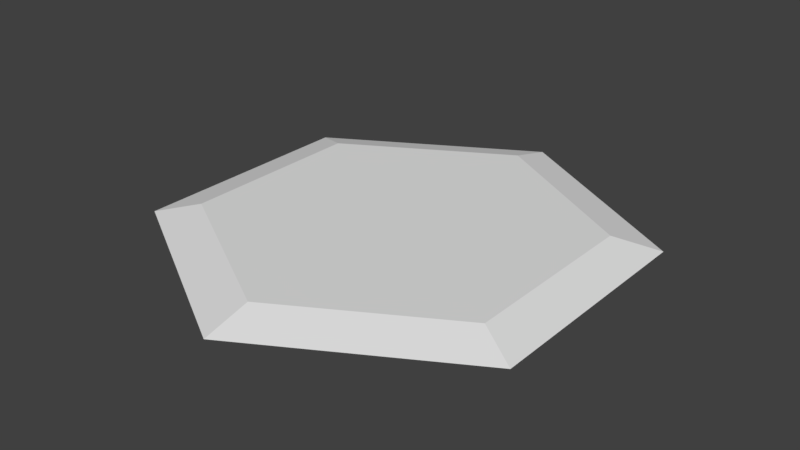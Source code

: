 # Source: HexModel.blend  (saved by Blender 2.78.0; exported with 4.5.12 LTS)
import bpy
from mathutils import Matrix  # noqa: F401  (used for matrix-valued properties, if any)

bpy.ops.wm.read_factory_settings(use_empty=True)
scene = bpy.context.scene
scene.name = 'Scene'

# ---- collections
col_collection_1 = bpy.data.collections.new('Collection 1'); scene.collection.children.link(col_collection_1)

# ---- world
world_world = bpy.data.worlds.new('World'); scene.world = world_world
world_world.color = (0.05088, 0.05088, 0.05088)
world_world.use_sun_shadow = False
world_world.sun_shadow_jitter_overblur = 0.0
world_world.cycles.sampling_method = 'MANUAL'

# ---- meshes
me_circle = bpy.data.meshes.new('Circle')
me_circle.from_pydata([(0.0, 1.0, 0.0), (-0.866, 0.5, 0.0), (-0.866, -0.5, 0.0), (8.742e-08, -1.0, 0.0), (0.866, -0.5, 0.0), (0.866, 0.5, 0.0), (0.0, 0.8, 0.05), (-0.6928, 0.4, 0.05), (-0.6928, -0.4, 0.05), (6.994e-08, -0.8, 0.05), (0.6928, -0.4, 0.05), (0.6928, 0.4, 0.05)], [], [(1, 0, 5, 4, 3, 2), (7, 8, 9, 10, 11, 6), (1, 2, 8, 7), (4, 5, 11, 10), (2, 3, 9, 8), (0, 1, 7, 6), (5, 0, 6, 11), (3, 4, 10, 9)])
me_circle.use_remesh_preserve_volume = False
me_circle.use_remesh_preserve_attributes = False
me_circle.use_mirror_vertex_groups = False
me_circle.update()

# ---- objects
ob_circle = bpy.data.objects.new('Circle', me_circle)

# ---- transforms, parenting, visibility, modifiers, constraints
ob_circle.location = (0.0, 0.0, 0.0)
ob_circle.lineart.crease_threshold = 0.0

# ---- collection membership
col_collection_1.objects.link(ob_circle)

# ---- scene / render settings (as saved in the file)
scene.frame_start = 1; scene.frame_end = 250; scene.frame_set(1)
scene.render.engine = 'BLENDER_EEVEE_NEXT'
scene.render.resolution_percentage = 50
scene.render.dither_intensity = 0.0
scene.cycles.use_denoising = False
scene.cycles.samples = 128
scene.cycles.sampling_pattern = 'TABULATED_SOBOL'
scene.cycles.light_sampling_threshold = 0.0
scene.cycles.use_adaptive_sampling = False
scene.cycles.use_light_tree = False
scene.cycles.blur_glossy = 0.0
scene.cycles.sample_clamp_indirect = 0.0
scene.view_settings.view_transform = 'Standard'
bpy.context.view_layer.update()

# ---- added for rendering (the .blend has no active camera and no usable light): camera, sun
cam_auto = bpy.data.cameras.new('AutoCamera')
cam_auto.lens = 50.0
cam_auto.sensor_width = 36.0
cam_auto.clip_end = 1000.0
ob_auto_camera = bpy.data.objects.new('AutoCamera', cam_auto)
scene.collection.objects.link(ob_auto_camera)
ob_auto_camera.location = (2.44835, -2.93802, 1.98368)
ob_auto_camera.rotation_euler = (1.09748, -7.21219e-08, 0.694738)
scene.camera = ob_auto_camera
light_auto_sun = bpy.data.lights.new('AutoSun', 'SUN')
light_auto_sun.energy = 3.0
light_auto_sun.angle = 0.0523599
ob_auto_sun = bpy.data.objects.new('AutoSun', light_auto_sun)
scene.collection.objects.link(ob_auto_sun)
ob_auto_sun.rotation_euler = (0.872665, 0.174533, 0.523599)
bpy.context.view_layer.update()
